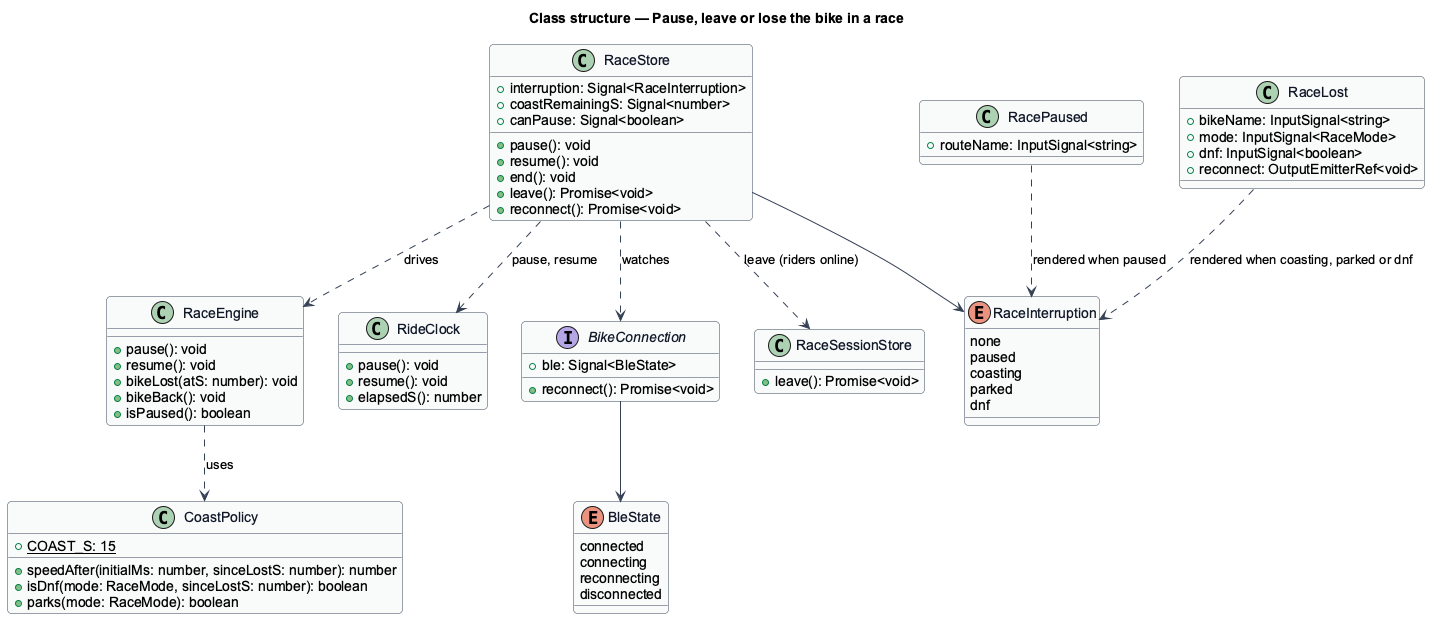

The diagram above was rendered by PlantUML. Its source (embedded in the PNG):
@startuml
' --- shared skin header ---
skinparam backgroundColor #FFFFFF
skinparam shadowing false
skinparam roundcorner 8
skinparam defaultFontName Arial
skinparam ArrowColor #344054
skinparam class {
  BorderColor #344054
  FontColor #101828
  BackgroundColor #F9FAFB
}
' --------------------------
title Class structure — Pause, leave or lose the bike in a race
enum RaceInterruption {
  none
  paused
  coasting
  parked
  dnf
}
enum BleState {
  connected
  connecting
  reconnecting
  disconnected
}
class RaceStore {
  +interruption: Signal<RaceInterruption>
  +coastRemainingS: Signal<number>
  +canPause: Signal<boolean>
  +pause(): void
  +resume(): void
  +end(): void
  +leave(): Promise<void>
  +reconnect(): Promise<void>
}
class RaceEngine {
  +pause(): void
  +resume(): void
  +bikeLost(atS: number): void
  +bikeBack(): void
  +isPaused(): boolean
}
class CoastPolicy {
  +{static} COAST_S: 15
  +speedAfter(initialMs: number, sinceLostS: number): number
  +isDnf(mode: RaceMode, sinceLostS: number): boolean
  +parks(mode: RaceMode): boolean
}
class RideClock {
  +pause(): void
  +resume(): void
  +elapsedS(): number
}
interface BikeConnection {
  +ble: Signal<BleState>
  +reconnect(): Promise<void>
}
class RaceSessionStore {
  +leave(): Promise<void>
}
class RacePaused {
  +routeName: InputSignal<string>
}
class RaceLost {
  +bikeName: InputSignal<string>
  +mode: InputSignal<RaceMode>
  +dnf: InputSignal<boolean>
  +reconnect: OutputEmitterRef<void>
}
RaceStore --> RaceInterruption
RaceStore ..> RaceEngine : drives
RaceStore ..> RideClock : pause, resume
RaceStore ..> BikeConnection : watches
RaceStore ..> RaceSessionStore : leave (riders online)
RaceEngine ..> CoastPolicy : uses
BikeConnection --> BleState
RacePaused ..> RaceInterruption : rendered when paused
RaceLost ..> RaceInterruption : rendered when coasting, parked or dnf
@enduml